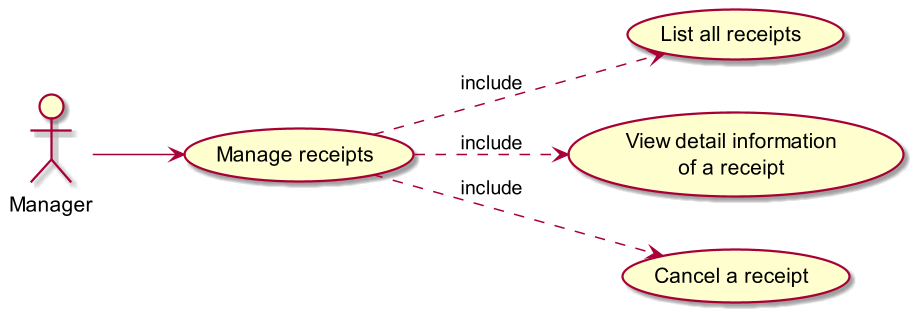

The diagram above was rendered by PlantUML. Its source (embedded in the PNG):
@startuml
scale 1.5
left to right direction

"Manager" as Manager

Manager --> (Manage receipts)
(Manage receipts) ..> (List all receipts) : include
(Manage receipts) ..> (View detail information\nof a receipt) : include
(Manage receipts) ..> (Cancel a receipt) : include


@enduml